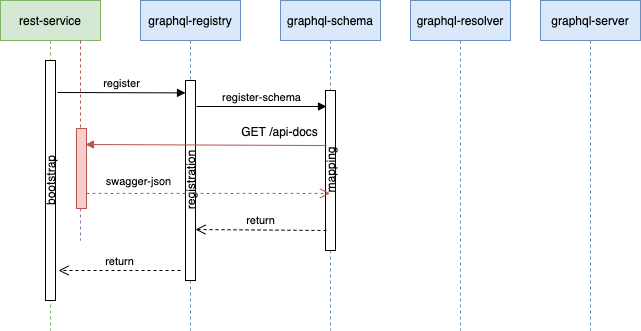

The diagram above was exported from draw.io. Its source (the exported page's mxGraphModel, read from the mxfile embedded in the PNG):
<mxGraphModel dx="1337" dy="853" grid="1" gridSize="10" guides="1" tooltips="1" connect="1" arrows="1" fold="1" page="1" pageScale="1" pageWidth="1169" pageHeight="827" math="0" shadow="0">
  <root>
    <mxCell id="0" />
    <mxCell id="1" parent="0" />
    <mxCell id="2" value="rest-service" style="shape=umlLifeline;perimeter=lifelinePerimeter;whiteSpace=wrap;html=1;container=1;collapsible=0;recursiveResize=0;outlineConnect=0;fillColor=#d5e8d4;strokeColor=#82b366;" vertex="1" parent="1">
      <mxGeometry x="160" y="100" width="100" height="330" as="geometry" />
    </mxCell>
    <mxCell id="3" value="bootstrap" style="rounded=0;whiteSpace=wrap;html=1;horizontal=0;" vertex="1" parent="2">
      <mxGeometry x="45" y="60" width="10" height="240" as="geometry" />
    </mxCell>
    <mxCell id="4" value="graphql-registry" style="shape=umlLifeline;perimeter=lifelinePerimeter;whiteSpace=wrap;html=1;container=1;collapsible=0;recursiveResize=0;outlineConnect=0;fillColor=#dae8fc;strokeColor=#6c8ebf;" vertex="1" parent="1">
      <mxGeometry x="300" y="100" width="100" height="330" as="geometry" />
    </mxCell>
    <mxCell id="5" value="registration" style="html=1;points=[];perimeter=orthogonalPerimeter;horizontal=0;" vertex="1" parent="4">
      <mxGeometry x="45" y="80" width="10" height="200" as="geometry" />
    </mxCell>
    <mxCell id="6" value="graphql-schema" style="shape=umlLifeline;perimeter=lifelinePerimeter;whiteSpace=wrap;html=1;container=1;collapsible=0;recursiveResize=0;outlineConnect=0;fillColor=#dae8fc;strokeColor=#6c8ebf;" vertex="1" parent="1">
      <mxGeometry x="440" y="100" width="100" height="330" as="geometry" />
    </mxCell>
    <mxCell id="7" value="mapping" style="html=1;points=[];perimeter=orthogonalPerimeter;horizontal=0;" vertex="1" parent="6">
      <mxGeometry x="45" y="90" width="10" height="160" as="geometry" />
    </mxCell>
    <mxCell id="8" value="graphql-server" style="shape=umlLifeline;perimeter=lifelinePerimeter;whiteSpace=wrap;html=1;container=1;collapsible=0;recursiveResize=0;outlineConnect=0;fillColor=#dae8fc;strokeColor=#6c8ebf;" vertex="1" parent="1">
      <mxGeometry x="700" y="100" width="100" height="330" as="geometry" />
    </mxCell>
    <mxCell id="9" value="register" style="html=1;verticalAlign=bottom;endArrow=block;entryX=0;entryY=0.062;entryDx=0;entryDy=0;entryPerimeter=0;" edge="1" target="5" parent="1">
      <mxGeometry relative="1" as="geometry">
        <mxPoint x="217" y="192" as="sourcePoint" />
      </mxGeometry>
    </mxCell>
    <mxCell id="10" value="graphql-resolver" style="shape=umlLifeline;perimeter=lifelinePerimeter;whiteSpace=wrap;html=1;container=1;collapsible=0;recursiveResize=0;outlineConnect=0;fillColor=#dae8fc;strokeColor=#6c8ebf;" vertex="1" parent="1">
      <mxGeometry x="570" y="100" width="100" height="330" as="geometry" />
    </mxCell>
    <mxCell id="11" value="" style="html=1;verticalAlign=bottom;endArrow=block;entryX=0.9;entryY=0.2;entryDx=0;entryDy=0;entryPerimeter=0;fillColor=#f8cecc;strokeColor=#b85450;exitX=0.1;exitY=0.344;exitDx=0;exitDy=0;exitPerimeter=0;" edge="1" source="7" target="14" parent="1">
      <mxGeometry relative="1" as="geometry">
        <mxPoint x="490" y="244" as="sourcePoint" />
        <mxPoint x="250" y="229" as="targetPoint" />
      </mxGeometry>
    </mxCell>
    <mxCell id="12" value="&lt;span style=&quot;font-size: 12px&quot;&gt;GET /api-docs&lt;/span&gt;" style="edgeLabel;html=1;align=center;verticalAlign=middle;resizable=0;points=[];" vertex="1" connectable="0" parent="11">
      <mxGeometry x="0.4694" y="1" relative="1" as="geometry">
        <mxPoint x="130" y="-14.54" as="offset" />
      </mxGeometry>
    </mxCell>
    <mxCell id="13" value="" style="endArrow=none;dashed=1;html=1;fillColor=#e1d5e7;strokeColor=#9673a6;" edge="1" source="14" parent="1">
      <mxGeometry width="50" height="50" relative="1" as="geometry">
        <mxPoint x="240" y="140" as="sourcePoint" />
        <mxPoint x="240" y="340" as="targetPoint" />
      </mxGeometry>
    </mxCell>
    <mxCell id="14" value="" style="html=1;points=[];perimeter=orthogonalPerimeter;horizontal=0;fillColor=#f8cecc;strokeColor=#b85450;" vertex="1" parent="1">
      <mxGeometry x="236" y="228" width="10" height="80" as="geometry" />
    </mxCell>
    <mxCell id="15" value="" style="endArrow=none;dashed=1;html=1;fillColor=#f8cecc;strokeColor=#b85450;" edge="1" target="14" parent="1">
      <mxGeometry width="50" height="50" relative="1" as="geometry">
        <mxPoint x="240" y="140" as="sourcePoint" />
        <mxPoint x="240" y="290" as="targetPoint" />
      </mxGeometry>
    </mxCell>
    <mxCell id="16" value="register-schema" style="html=1;verticalAlign=bottom;endArrow=block;entryX=0.1;entryY=0.1;exitX=1.1;exitY=0.13;exitDx=0;exitDy=0;exitPerimeter=0;entryDx=0;entryDy=0;entryPerimeter=0;" edge="1" source="5" target="7" parent="1">
      <mxGeometry relative="1" as="geometry">
        <mxPoint x="485" y="185" as="sourcePoint" />
      </mxGeometry>
    </mxCell>
    <mxCell id="17" value="swagger-json" style="html=1;verticalAlign=bottom;endArrow=open;dashed=1;endSize=8;entryX=0.45;entryY=0.643;entryDx=0;entryDy=0;entryPerimeter=0;fillColor=#f8cecc;strokeColor=#b85450;" edge="1" source="14" target="7" parent="1">
      <mxGeometry x="-0.574" y="3" relative="1" as="geometry">
        <mxPoint x="550" y="290" as="sourcePoint" />
        <mxPoint x="470" y="290" as="targetPoint" />
        <mxPoint as="offset" />
      </mxGeometry>
    </mxCell>
    <mxCell id="18" value="&lt;font color=&quot;#000000&quot;&gt;return&lt;/font&gt;" style="html=1;verticalAlign=bottom;endArrow=open;dashed=1;endSize=8;fontColor=#6C8EBF;entryX=1;entryY=0.745;entryDx=0;entryDy=0;entryPerimeter=0;exitX=0.1;exitY=0.875;exitDx=0;exitDy=0;exitPerimeter=0;" edge="1" source="7" target="5" parent="1">
      <mxGeometry relative="1" as="geometry">
        <mxPoint x="520" y="330" as="sourcePoint" />
        <mxPoint x="440" y="330" as="targetPoint" />
      </mxGeometry>
    </mxCell>
    <mxCell id="19" value="&lt;font color=&quot;#000000&quot;&gt;return&lt;/font&gt;" style="html=1;verticalAlign=bottom;endArrow=open;dashed=1;endSize=8;fontColor=#6C8EBF;" edge="1" parent="1">
      <mxGeometry relative="1" as="geometry">
        <mxPoint x="340" y="370" as="sourcePoint" />
        <mxPoint x="218" y="370" as="targetPoint" />
      </mxGeometry>
    </mxCell>
  </root>
</mxGraphModel>